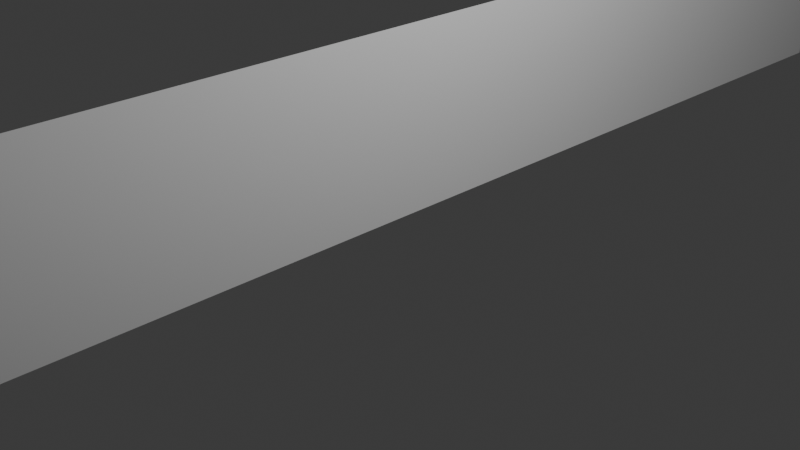 # Source: AuroraPlane.blend  (saved by Blender 4.4.30; exported with 4.5.12 LTS)
import bpy
from mathutils import Matrix  # noqa: F401  (used for matrix-valued properties, if any)

bpy.ops.wm.read_factory_settings(use_empty=True)
scene = bpy.context.scene
scene.name = 'Scene'

# ---- collections
col_collection = bpy.data.collections.new('Collection'); scene.collection.children.link(col_collection)

# ---- world
world_world = bpy.data.worlds.new('World'); scene.world = world_world
world_world.use_nodes = True; world_world.node_tree.nodes.clear()
_N = world_world.node_tree.nodes; _L = world_world.node_tree.links
n0 = _N.new('ShaderNodeOutputWorld'); n0.name = 'World Output'; n0.location = (300, 300)
n1 = _N.new('ShaderNodeBackground'); n1.name = 'Background'; n1.location = (10, 300)
n1.inputs[0].default_value = (0.05088, 0.05088, 0.05088, 1.0)
_L.new(n1.outputs[0], n0.inputs[0])
n0.is_active_output = True
world_world.color = (0.05088, 0.05088, 0.05088)
world_world.sun_shadow_jitter_overblur = 0.0

# ---- cameras
cam_camera = bpy.data.cameras.new('Camera')
cam_camera.clip_end = 100.0
cam_camera.ortho_scale = 7.314

# ---- lights
light_light = bpy.data.lights.new('Light', 'POINT')
light_light.energy = 1000.0
light_light.shadow_soft_size = 0.1

# ---- meshes
me_plane = bpy.data.meshes.new('Plane')
me_plane.from_pydata([(4.371e-08, -8.0, 2.0), (-4.371e-08, -8.0, 1.911e-15), (4.371e-08, 8.0, 2.0), (-4.371e-08, 8.0, 1.911e-15)], [], [(0, 1, 3, 2)])
_uv = me_plane.uv_layers.new(name='UVMap')
_uv.uv.foreach_set('vector', [0.003393, 1.003, -0.00337, 0.003393, 0.9966, -0.00337, 1.003, 0.9966])
me_plane.update()

# ---- objects
ob_light = bpy.data.objects.new('Light', light_light)
ob_camera = bpy.data.objects.new('Camera', cam_camera)
ob_auroraplane = bpy.data.objects.new('AuroraPlane', me_plane)

# ---- transforms, parenting, visibility, modifiers, constraints
ob_light.location = (4.076, 1.005, 5.904)
ob_light.rotation_euler = (0.6503, 0.05522, 1.866)
ob_light.lock_rotations_4d = False
ob_light.empty_display_type = 'ARROWS'
ob_light.color = (0.0, 0.0, 0.0, 0.0)
ob_light.lineart.crease_threshold = 0.0
ob_camera.location = (7.359, -6.926, 4.958)
ob_camera.rotation_euler = (1.109, 0.0, 0.8149)
ob_camera.lock_rotations_4d = False
ob_camera.empty_display_type = 'ARROWS'
ob_camera.color = (0.0, 0.0, 0.0, 0.0)
ob_camera.display_type = 'WIRE'
ob_camera.lineart.crease_threshold = 0.0
ob_auroraplane.location = (0.0, 0.0, 0.0)
_m = ob_auroraplane.modifiers.new('Subdivision', 'SUBSURF')
_m.subdivision_type = 'SIMPLE'
_m.levels = 5
_m.show_only_control_edges = False

# ---- collection membership
col_collection.objects.link(ob_light)
col_collection.objects.link(ob_camera)
col_collection.objects.link(ob_auroraplane)

# ---- scene / render settings (as saved in the file)
scene.camera = ob_camera
scene.frame_start = 1; scene.frame_end = 250; scene.frame_set(159)
scene.render.engine = 'BLENDER_EEVEE_NEXT'
bpy.context.view_layer.update()
